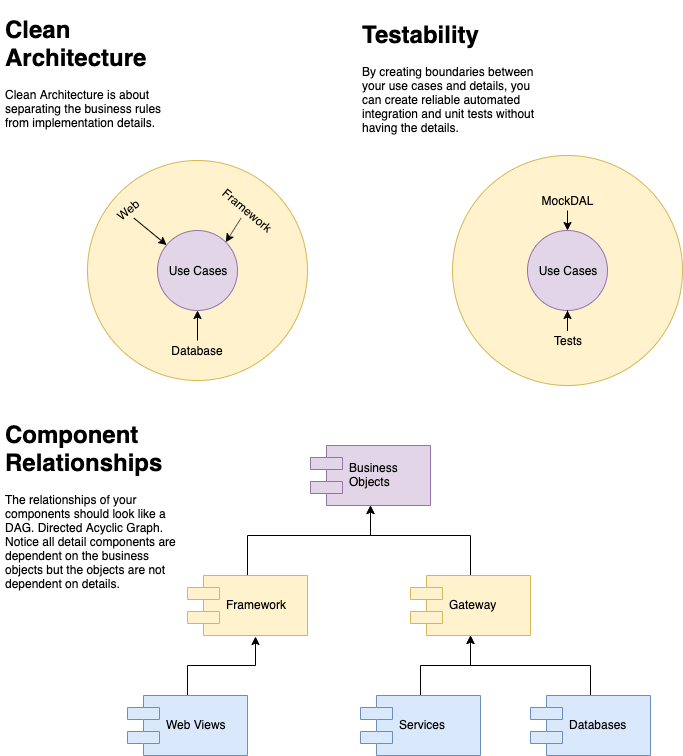

The diagram above was exported from draw.io. Its source (the exported page's mxGraphModel, read from the mxfile embedded in the PNG):
<mxGraphModel dx="1426" dy="717" grid="1" gridSize="10" guides="1" tooltips="1" connect="1" arrows="1" fold="1" page="1" pageScale="1" pageWidth="850" pageHeight="1100" math="0" shadow="0">
  <root>
    <mxCell id="0" />
    <mxCell id="1" parent="0" />
    <mxCell id="3g0tpj-OG5_iwtRDh0ZT-2" value="" style="ellipse;whiteSpace=wrap;html=1;aspect=fixed;fillColor=#fff2cc;strokeColor=#d6b656;" vertex="1" parent="1">
      <mxGeometry x="127" y="185" width="220" height="220" as="geometry" />
    </mxCell>
    <mxCell id="3g0tpj-OG5_iwtRDh0ZT-1" value="Use Cases" style="ellipse;whiteSpace=wrap;html=1;aspect=fixed;fillColor=#e1d5e7;strokeColor=#9673a6;" vertex="1" parent="1">
      <mxGeometry x="197" y="255" width="80" height="80" as="geometry" />
    </mxCell>
    <mxCell id="3g0tpj-OG5_iwtRDh0ZT-7" style="edgeStyle=orthogonalEdgeStyle;rounded=0;orthogonalLoop=1;jettySize=auto;html=1;exitX=0.5;exitY=0;exitDx=0;exitDy=0;entryX=0.5;entryY=1;entryDx=0;entryDy=0;" edge="1" parent="1" source="3g0tpj-OG5_iwtRDh0ZT-3" target="3g0tpj-OG5_iwtRDh0ZT-1">
      <mxGeometry relative="1" as="geometry" />
    </mxCell>
    <mxCell id="3g0tpj-OG5_iwtRDh0ZT-3" value="Database" style="text;html=1;strokeColor=none;fillColor=none;align=center;verticalAlign=middle;whiteSpace=wrap;rounded=0;" vertex="1" parent="1">
      <mxGeometry x="217" y="365" width="40" height="20" as="geometry" />
    </mxCell>
    <mxCell id="3g0tpj-OG5_iwtRDh0ZT-4" value="Web" style="text;html=1;strokeColor=none;fillColor=none;align=center;verticalAlign=middle;whiteSpace=wrap;rounded=0;rotation=-40;" vertex="1" parent="1">
      <mxGeometry x="147" y="225" width="40" height="20" as="geometry" />
    </mxCell>
    <mxCell id="3g0tpj-OG5_iwtRDh0ZT-8" style="rounded=0;orthogonalLoop=1;jettySize=auto;html=1;exitX=0.5;exitY=1;exitDx=0;exitDy=0;entryX=1;entryY=0;entryDx=0;entryDy=0;" edge="1" parent="1" source="3g0tpj-OG5_iwtRDh0ZT-5" target="3g0tpj-OG5_iwtRDh0ZT-1">
      <mxGeometry relative="1" as="geometry" />
    </mxCell>
    <mxCell id="3g0tpj-OG5_iwtRDh0ZT-5" value="Framework" style="text;html=1;strokeColor=none;fillColor=none;align=center;verticalAlign=middle;whiteSpace=wrap;rounded=0;rotation=40;" vertex="1" parent="1">
      <mxGeometry x="267" y="225" width="40" height="20" as="geometry" />
    </mxCell>
    <mxCell id="3g0tpj-OG5_iwtRDh0ZT-6" value="" style="endArrow=classic;html=1;exitX=0.5;exitY=1;exitDx=0;exitDy=0;" edge="1" parent="1" source="3g0tpj-OG5_iwtRDh0ZT-4" target="3g0tpj-OG5_iwtRDh0ZT-1">
      <mxGeometry width="50" height="50" relative="1" as="geometry">
        <mxPoint x="407" y="535" as="sourcePoint" />
        <mxPoint x="457" y="485" as="targetPoint" />
      </mxGeometry>
    </mxCell>
    <mxCell id="3g0tpj-OG5_iwtRDh0ZT-9" value="" style="ellipse;whiteSpace=wrap;html=1;aspect=fixed;fillColor=#fff2cc;strokeColor=#d6b656;" vertex="1" parent="1">
      <mxGeometry x="492" y="180" width="230" height="230" as="geometry" />
    </mxCell>
    <mxCell id="3g0tpj-OG5_iwtRDh0ZT-10" value="Use Cases" style="ellipse;whiteSpace=wrap;html=1;aspect=fixed;fillColor=#e1d5e7;strokeColor=#9673a6;" vertex="1" parent="1">
      <mxGeometry x="567" y="255" width="80" height="80" as="geometry" />
    </mxCell>
    <mxCell id="3g0tpj-OG5_iwtRDh0ZT-12" style="edgeStyle=orthogonalEdgeStyle;rounded=0;orthogonalLoop=1;jettySize=auto;html=1;exitX=0.5;exitY=0;exitDx=0;exitDy=0;" edge="1" parent="1" source="3g0tpj-OG5_iwtRDh0ZT-11" target="3g0tpj-OG5_iwtRDh0ZT-10">
      <mxGeometry relative="1" as="geometry" />
    </mxCell>
    <mxCell id="3g0tpj-OG5_iwtRDh0ZT-11" value="Tests" style="text;html=1;strokeColor=none;fillColor=none;align=center;verticalAlign=middle;whiteSpace=wrap;rounded=0;" vertex="1" parent="1">
      <mxGeometry x="587" y="355" width="40" height="20" as="geometry" />
    </mxCell>
    <mxCell id="3g0tpj-OG5_iwtRDh0ZT-14" style="edgeStyle=orthogonalEdgeStyle;rounded=0;orthogonalLoop=1;jettySize=auto;html=1;exitX=0.5;exitY=1;exitDx=0;exitDy=0;entryX=0.5;entryY=0;entryDx=0;entryDy=0;" edge="1" parent="1" source="3g0tpj-OG5_iwtRDh0ZT-13" target="3g0tpj-OG5_iwtRDh0ZT-10">
      <mxGeometry relative="1" as="geometry" />
    </mxCell>
    <mxCell id="3g0tpj-OG5_iwtRDh0ZT-13" value="MockDAL" style="text;html=1;strokeColor=none;fillColor=none;align=center;verticalAlign=middle;whiteSpace=wrap;rounded=0;" vertex="1" parent="1">
      <mxGeometry x="587" y="215" width="40" height="20" as="geometry" />
    </mxCell>
    <mxCell id="3g0tpj-OG5_iwtRDh0ZT-15" value="&lt;h1&gt;Clean Architecture&lt;/h1&gt;&lt;p&gt;Clean Architecture is about separating the business rules from implementation details.&lt;/p&gt;" style="text;html=1;strokeColor=none;fillColor=none;spacing=5;spacingTop=-20;whiteSpace=wrap;overflow=hidden;rounded=0;" vertex="1" parent="1">
      <mxGeometry x="40" y="35" width="190" height="120" as="geometry" />
    </mxCell>
    <mxCell id="3g0tpj-OG5_iwtRDh0ZT-16" value="Business&#10;Objects" style="shape=component;align=left;spacingLeft=36;fillColor=#e1d5e7;strokeColor=#9673a6;" vertex="1" parent="1">
      <mxGeometry x="350" y="470" width="120" height="60" as="geometry" />
    </mxCell>
    <mxCell id="3g0tpj-OG5_iwtRDh0ZT-26" style="edgeStyle=orthogonalEdgeStyle;rounded=0;orthogonalLoop=1;jettySize=auto;html=1;entryX=0.5;entryY=1;entryDx=0;entryDy=0;" edge="1" parent="1" source="3g0tpj-OG5_iwtRDh0ZT-17" target="3g0tpj-OG5_iwtRDh0ZT-16">
      <mxGeometry relative="1" as="geometry">
        <Array as="points">
          <mxPoint x="287" y="560" />
          <mxPoint x="410" y="560" />
        </Array>
      </mxGeometry>
    </mxCell>
    <mxCell id="3g0tpj-OG5_iwtRDh0ZT-17" value="Framework" style="shape=component;align=left;spacingLeft=36;fillColor=#fff2cc;strokeColor=#d6b656;" vertex="1" parent="1">
      <mxGeometry x="227" y="600" width="120" height="60" as="geometry" />
    </mxCell>
    <mxCell id="3g0tpj-OG5_iwtRDh0ZT-25" style="edgeStyle=orthogonalEdgeStyle;rounded=0;orthogonalLoop=1;jettySize=auto;html=1;entryX=0.5;entryY=1;entryDx=0;entryDy=0;" edge="1" parent="1" source="3g0tpj-OG5_iwtRDh0ZT-18" target="3g0tpj-OG5_iwtRDh0ZT-16">
      <mxGeometry relative="1" as="geometry">
        <Array as="points">
          <mxPoint x="510" y="560" />
          <mxPoint x="410" y="560" />
        </Array>
      </mxGeometry>
    </mxCell>
    <mxCell id="3g0tpj-OG5_iwtRDh0ZT-18" value="Gateway" style="shape=component;align=left;spacingLeft=36;fillColor=#fff2cc;strokeColor=#d6b656;" vertex="1" parent="1">
      <mxGeometry x="450" y="600" width="120" height="60" as="geometry" />
    </mxCell>
    <mxCell id="3g0tpj-OG5_iwtRDh0ZT-22" style="edgeStyle=orthogonalEdgeStyle;rounded=0;orthogonalLoop=1;jettySize=auto;html=1;entryX=0.567;entryY=1.017;entryDx=0;entryDy=0;entryPerimeter=0;" edge="1" parent="1" source="3g0tpj-OG5_iwtRDh0ZT-19" target="3g0tpj-OG5_iwtRDh0ZT-17">
      <mxGeometry relative="1" as="geometry" />
    </mxCell>
    <mxCell id="3g0tpj-OG5_iwtRDh0ZT-19" value="Web Views" style="shape=component;align=left;spacingLeft=36;fillColor=#dae8fc;strokeColor=#6c8ebf;" vertex="1" parent="1">
      <mxGeometry x="167" y="720" width="120" height="60" as="geometry" />
    </mxCell>
    <mxCell id="3g0tpj-OG5_iwtRDh0ZT-23" style="edgeStyle=orthogonalEdgeStyle;rounded=0;orthogonalLoop=1;jettySize=auto;html=1;exitX=0.5;exitY=0;exitDx=0;exitDy=0;entryX=0.5;entryY=1;entryDx=0;entryDy=0;" edge="1" parent="1" source="3g0tpj-OG5_iwtRDh0ZT-20" target="3g0tpj-OG5_iwtRDh0ZT-18">
      <mxGeometry relative="1" as="geometry" />
    </mxCell>
    <mxCell id="3g0tpj-OG5_iwtRDh0ZT-20" value="Services" style="shape=component;align=left;spacingLeft=36;fillColor=#dae8fc;strokeColor=#6c8ebf;" vertex="1" parent="1">
      <mxGeometry x="400" y="720" width="120" height="60" as="geometry" />
    </mxCell>
    <mxCell id="3g0tpj-OG5_iwtRDh0ZT-24" style="edgeStyle=orthogonalEdgeStyle;rounded=0;orthogonalLoop=1;jettySize=auto;html=1;" edge="1" parent="1" source="3g0tpj-OG5_iwtRDh0ZT-21">
      <mxGeometry relative="1" as="geometry">
        <mxPoint x="510" y="660" as="targetPoint" />
        <Array as="points">
          <mxPoint x="630" y="690" />
          <mxPoint x="510" y="690" />
        </Array>
      </mxGeometry>
    </mxCell>
    <mxCell id="3g0tpj-OG5_iwtRDh0ZT-21" value="Databases" style="shape=component;align=left;spacingLeft=36;fillColor=#dae8fc;strokeColor=#6c8ebf;" vertex="1" parent="1">
      <mxGeometry x="570" y="720" width="120" height="60" as="geometry" />
    </mxCell>
    <mxCell id="3g0tpj-OG5_iwtRDh0ZT-27" value="&lt;h1&gt;Component Relationships&lt;/h1&gt;&lt;p&gt;The relationships of your components should look like a DAG. Directed Acyclic Graph. Notice all detail components are dependent on the business objects but the objects are not dependent on details.&lt;/p&gt;" style="text;html=1;strokeColor=none;fillColor=none;spacing=5;spacingTop=-20;whiteSpace=wrap;overflow=hidden;rounded=0;" vertex="1" parent="1">
      <mxGeometry x="40" y="440" width="190" height="180" as="geometry" />
    </mxCell>
    <mxCell id="3g0tpj-OG5_iwtRDh0ZT-29" value="&lt;h1&gt;Testability&lt;/h1&gt;&lt;p&gt;By creating boundaries between your use cases and details, you can create reliable automated integration and unit tests without having the details.&lt;/p&gt;" style="text;html=1;strokeColor=none;fillColor=none;spacing=5;spacingTop=-20;whiteSpace=wrap;overflow=hidden;rounded=0;" vertex="1" parent="1">
      <mxGeometry x="397" y="40" width="190" height="140" as="geometry" />
    </mxCell>
  </root>
</mxGraphModel>